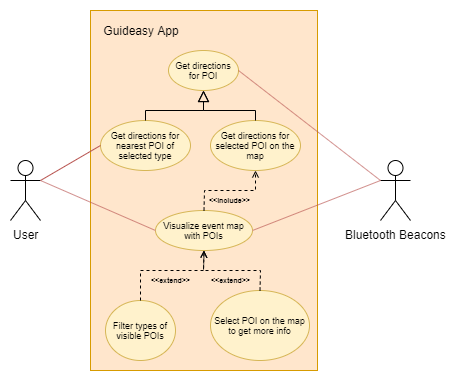

The diagram above was exported from draw.io. Its source (the exported page's mxGraphModel, read from the mxfile embedded in the PNG):
<mxGraphModel dx="1185" dy="626" grid="1" gridSize="10" guides="1" tooltips="1" connect="1" arrows="1" fold="1" page="1" pageScale="1" pageWidth="827" pageHeight="1169" math="0" shadow="0">
  <root>
    <mxCell id="0" />
    <mxCell id="1" parent="0" />
    <mxCell id="f_f1ZQgDKibkBTgZl5YH-1" value="User" style="shape=umlActor;verticalLabelPosition=bottom;labelBackgroundColor=#ffffff;verticalAlign=top;html=1;outlineConnect=0;" vertex="1" parent="1">
      <mxGeometry x="220" y="340" width="30" height="60" as="geometry" />
    </mxCell>
    <mxCell id="f_f1ZQgDKibkBTgZl5YH-3" value="" style="rounded=0;whiteSpace=wrap;html=1;fillColor=#ffe6cc;strokeColor=#d79b00;" vertex="1" parent="1">
      <mxGeometry x="300" y="190" width="227" height="360" as="geometry" />
    </mxCell>
    <mxCell id="f_f1ZQgDKibkBTgZl5YH-6" value="Get directions for nearest POI of selected type" style="ellipse;whiteSpace=wrap;html=1;fontSize=9;fillColor=#fff2cc;strokeColor=#d6b656;" vertex="1" parent="1">
      <mxGeometry x="310" y="300" width="90" height="50" as="geometry" />
    </mxCell>
    <mxCell id="f_f1ZQgDKibkBTgZl5YH-7" value="Visualize event map with POIs" style="ellipse;whiteSpace=wrap;html=1;fontSize=9;fillColor=#fff2cc;strokeColor=#d6b656;" vertex="1" parent="1">
      <mxGeometry x="365" y="390" width="97" height="40" as="geometry" />
    </mxCell>
    <mxCell id="f_f1ZQgDKibkBTgZl5YH-8" value="Get directions for POI" style="ellipse;whiteSpace=wrap;html=1;fontSize=9;fillColor=#fff2cc;strokeColor=#d6b656;" vertex="1" parent="1">
      <mxGeometry x="378" y="230" width="70" height="40" as="geometry" />
    </mxCell>
    <mxCell id="f_f1ZQgDKibkBTgZl5YH-9" value="Guideasy App" style="text;html=1;strokeColor=none;fillColor=none;align=center;verticalAlign=middle;whiteSpace=wrap;rounded=0;" vertex="1" parent="1">
      <mxGeometry x="310" y="200" width="80" height="20" as="geometry" />
    </mxCell>
    <mxCell id="f_f1ZQgDKibkBTgZl5YH-10" value="Get directions for selected POI on the map" style="ellipse;whiteSpace=wrap;html=1;fontSize=9;fillColor=#fff2cc;strokeColor=#d6b656;" vertex="1" parent="1">
      <mxGeometry x="420" y="300" width="90" height="50" as="geometry" />
    </mxCell>
    <mxCell id="f_f1ZQgDKibkBTgZl5YH-11" value="" style="endArrow=block;endSize=9;endFill=0;html=1;fontSize=7;entryX=0.5;entryY=1;entryDx=0;entryDy=0;exitX=0.5;exitY=0;exitDx=0;exitDy=0;strokeWidth=1;jumpSize=5;rounded=0;" edge="1" parent="1" source="f_f1ZQgDKibkBTgZl5YH-6" target="f_f1ZQgDKibkBTgZl5YH-8">
      <mxGeometry width="160" relative="1" as="geometry">
        <mxPoint x="190" y="570" as="sourcePoint" />
        <mxPoint x="350" y="570" as="targetPoint" />
        <Array as="points">
          <mxPoint x="355" y="290" />
          <mxPoint x="413" y="290" />
        </Array>
      </mxGeometry>
    </mxCell>
    <mxCell id="f_f1ZQgDKibkBTgZl5YH-12" value="" style="endArrow=block;endSize=9;endFill=0;html=1;fontSize=7;entryX=0.5;entryY=1;entryDx=0;entryDy=0;exitX=0.5;exitY=0;exitDx=0;exitDy=0;strokeWidth=1;jumpSize=5;rounded=0;" edge="1" parent="1" source="f_f1ZQgDKibkBTgZl5YH-10" target="f_f1ZQgDKibkBTgZl5YH-8">
      <mxGeometry width="160" relative="1" as="geometry">
        <mxPoint x="365" y="309.99999999999994" as="sourcePoint" />
        <mxPoint x="423" y="279.99999999999994" as="targetPoint" />
        <Array as="points">
          <mxPoint x="465" y="290" />
          <mxPoint x="413" y="290" />
        </Array>
      </mxGeometry>
    </mxCell>
    <mxCell id="f_f1ZQgDKibkBTgZl5YH-13" value="Filter types of visible POIs" style="ellipse;whiteSpace=wrap;html=1;fontSize=9;fillColor=#fff2cc;strokeColor=#d6b656;" vertex="1" parent="1">
      <mxGeometry x="315" y="480" width="70" height="60" as="geometry" />
    </mxCell>
    <mxCell id="f_f1ZQgDKibkBTgZl5YH-14" value="&lt;b&gt;&amp;lt;&amp;lt;extend&amp;gt;&amp;gt;&lt;/b&gt;" style="endArrow=open;endSize=5;dashed=1;html=1;strokeWidth=1;fontSize=7;entryX=0.5;entryY=1;entryDx=0;entryDy=0;exitX=0.5;exitY=0;exitDx=0;exitDy=0;rounded=0;labelBackgroundColor=none;" edge="1" parent="1" source="f_f1ZQgDKibkBTgZl5YH-13" target="f_f1ZQgDKibkBTgZl5YH-7">
      <mxGeometry x="0.0619" y="-10" width="160" relative="1" as="geometry">
        <mxPoint x="190" y="570" as="sourcePoint" />
        <mxPoint x="350" y="570" as="targetPoint" />
        <Array as="points">
          <mxPoint x="350" y="450" />
          <mxPoint x="413" y="450" />
        </Array>
        <mxPoint as="offset" />
      </mxGeometry>
    </mxCell>
    <mxCell id="f_f1ZQgDKibkBTgZl5YH-15" value="" style="endArrow=none;html=1;labelBackgroundColor=none;strokeWidth=1;fontSize=7;entryX=1;entryY=0.3333333333333333;entryDx=0;entryDy=0;entryPerimeter=0;exitX=0;exitY=0.5;exitDx=0;exitDy=0;fontColor=#000000;fillColor=#f8cecc;strokeColor=#b85450;" edge="1" parent="1" source="f_f1ZQgDKibkBTgZl5YH-6" target="f_f1ZQgDKibkBTgZl5YH-1">
      <mxGeometry width="50" height="50" relative="1" as="geometry">
        <mxPoint x="190" y="620" as="sourcePoint" />
        <mxPoint x="240" y="570" as="targetPoint" />
      </mxGeometry>
    </mxCell>
    <mxCell id="f_f1ZQgDKibkBTgZl5YH-16" value="" style="endArrow=none;html=1;labelBackgroundColor=none;strokeWidth=1;fontSize=7;entryX=1;entryY=0.3333333333333333;entryDx=0;entryDy=0;entryPerimeter=0;exitX=0;exitY=0.5;exitDx=0;exitDy=0;fontColor=#000000;fillColor=#f8cecc;strokeColor=#b85450;" edge="1" parent="1" source="f_f1ZQgDKibkBTgZl5YH-7" target="f_f1ZQgDKibkBTgZl5YH-1">
      <mxGeometry width="50" height="50" relative="1" as="geometry">
        <mxPoint x="190" y="620" as="sourcePoint" />
        <mxPoint x="240" y="570" as="targetPoint" />
      </mxGeometry>
    </mxCell>
    <mxCell id="f_f1ZQgDKibkBTgZl5YH-17" value="Select POI on the map to get more info" style="ellipse;whiteSpace=wrap;html=1;fontSize=9;fillColor=#fff2cc;strokeColor=#d6b656;" vertex="1" parent="1">
      <mxGeometry x="420" y="470" width="99" height="70" as="geometry" />
    </mxCell>
    <mxCell id="f_f1ZQgDKibkBTgZl5YH-19" value="&lt;b&gt;&amp;lt;&amp;lt;extend&amp;gt;&amp;gt;&lt;/b&gt;" style="endArrow=open;endSize=5;dashed=1;html=1;strokeWidth=1;fontSize=7;entryX=0.5;entryY=1;entryDx=0;entryDy=0;exitX=0.5;exitY=0;exitDx=0;exitDy=0;rounded=0;labelBackgroundColor=none;" edge="1" parent="1" source="f_f1ZQgDKibkBTgZl5YH-17" target="f_f1ZQgDKibkBTgZl5YH-7">
      <mxGeometry x="0.031" y="10" width="160" relative="1" as="geometry">
        <mxPoint x="458.00000000000364" y="424.9999999999999" as="sourcePoint" />
        <mxPoint x="416.9999999999998" y="424.9999999999999" as="targetPoint" />
        <Array as="points">
          <mxPoint x="470" y="450" />
          <mxPoint x="413" y="450" />
        </Array>
        <mxPoint as="offset" />
      </mxGeometry>
    </mxCell>
    <mxCell id="f_f1ZQgDKibkBTgZl5YH-20" value="&lt;b&gt;&amp;lt;&amp;lt;include&amp;gt;&amp;gt;&lt;/b&gt;" style="endArrow=open;endSize=5;dashed=1;html=1;strokeWidth=1;fontSize=7;entryX=0.5;entryY=1;entryDx=0;entryDy=0;exitX=0.5;exitY=0;exitDx=0;exitDy=0;rounded=0;labelBackgroundColor=none;" edge="1" parent="1" source="f_f1ZQgDKibkBTgZl5YH-7" target="f_f1ZQgDKibkBTgZl5YH-10">
      <mxGeometry x="0.0111" y="-10" width="160" relative="1" as="geometry">
        <mxPoint x="479.5" y="479.9999999999999" as="sourcePoint" />
        <mxPoint x="423" y="439.9999999999999" as="targetPoint" />
        <Array as="points">
          <mxPoint x="414" y="370" />
          <mxPoint x="465" y="370" />
        </Array>
        <mxPoint as="offset" />
      </mxGeometry>
    </mxCell>
    <mxCell id="f_f1ZQgDKibkBTgZl5YH-26" value="Bluetooth Beacons" style="shape=umlActor;verticalLabelPosition=bottom;labelBackgroundColor=#ffffff;verticalAlign=top;html=1;outlineConnect=0;" vertex="1" parent="1">
      <mxGeometry x="590" y="340" width="30" height="60" as="geometry" />
    </mxCell>
    <mxCell id="f_f1ZQgDKibkBTgZl5YH-29" value="" style="endArrow=none;html=1;labelBackgroundColor=none;strokeWidth=1;fontSize=7;entryX=1;entryY=0.5;entryDx=0;entryDy=0;exitX=0;exitY=0.3333333333333333;exitDx=0;exitDy=0;fontColor=#000000;fillColor=#f8cecc;strokeColor=#b85450;exitPerimeter=0;" edge="1" parent="1" source="f_f1ZQgDKibkBTgZl5YH-26" target="f_f1ZQgDKibkBTgZl5YH-8">
      <mxGeometry width="50" height="50" relative="1" as="geometry">
        <mxPoint x="320.0000000000002" y="335" as="sourcePoint" />
        <mxPoint x="230" y="370" as="targetPoint" />
      </mxGeometry>
    </mxCell>
    <mxCell id="f_f1ZQgDKibkBTgZl5YH-30" value="" style="endArrow=none;html=1;labelBackgroundColor=none;strokeWidth=1;fontSize=7;entryX=1;entryY=0.5;entryDx=0;entryDy=0;fontColor=#000000;fillColor=#f8cecc;strokeColor=#b85450;exitX=0;exitY=0.3333333333333333;exitDx=0;exitDy=0;exitPerimeter=0;" edge="1" parent="1" source="f_f1ZQgDKibkBTgZl5YH-26" target="f_f1ZQgDKibkBTgZl5YH-7">
      <mxGeometry width="50" height="50" relative="1" as="geometry">
        <mxPoint x="600" y="360" as="sourcePoint" />
        <mxPoint x="458" y="260" as="targetPoint" />
      </mxGeometry>
    </mxCell>
  </root>
</mxGraphModel>